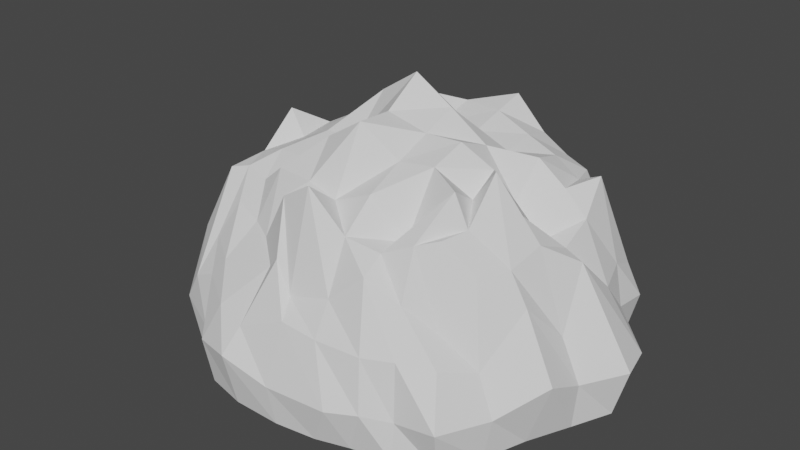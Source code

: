 # Source: cave.blend  (saved by Blender 3.2.14; exported with 4.5.12 LTS)
import bpy
from mathutils import Matrix  # noqa: F401  (used for matrix-valued properties, if any)

bpy.ops.wm.read_factory_settings(use_empty=True)
scene = bpy.context.scene
scene.name = 'Scene'

# ---- collections
col_collection = bpy.data.collections.new('Collection'); scene.collection.children.link(col_collection)

# ---- world
world_world = bpy.data.worlds.new('World'); scene.world = world_world
world_world.use_nodes = True; world_world.node_tree.nodes.clear()
_N = world_world.node_tree.nodes; _L = world_world.node_tree.links
n0 = _N.new('ShaderNodeOutputWorld'); n0.name = 'World Output'; n0.location = (300, 300)
n1 = _N.new('ShaderNodeBackground'); n1.name = 'Background'; n1.location = (10, 300)
n1.inputs[0].default_value = (0.05088, 0.05088, 0.05088, 1.0)
_L.new(n1.outputs[0], n0.inputs[0])
n0.is_active_output = True
world_world.color = (0.05088, 0.05088, 0.05088)
world_world.use_sun_shadow = False
world_world.sun_shadow_jitter_overblur = 0.0

# ---- meshes
me_cube_001 = bpy.data.meshes.new('Cube.001')
me_cube_001.from_pydata([(-0.4849, -0.5131, 0.6419), (-0.5, 0.5, 0.5202), (0.4991, -0.4742, 0.7802), (0.5, 0.5, 0.6213), (-0.6352, -0.6303, 3.636e-06), (-0.6746, -0.6607, 0.2037), (-0.5783, -0.6847, 0.3464), (-0.5461, -0.5825, 0.5014), (-0.5217, -0.4186, 0.7544), (-0.5684, -0.2858, 0.7629), (-0.578, -0.1114, 0.8961), (-0.6085, 0.01189, 0.7976), (-0.5996, 0.1577, 0.6528), (-0.5746, 0.3069, 0.7201), (-0.5362, 0.4256, 0.5714), (-0.5351, 0.5351, 0.4257), (-0.5729, 0.5729, 0.3089), (-0.5996, 0.5176, 0.1534), (-0.6096, 0.4762, 3.636e-06), (-0.4193, 0.5379, 0.6409), (-0.2967, 0.5734, 0.6031), (-0.1534, 0.5179, 0.685), (1.865e-08, 0.4762, 0.7098), (0.1534, 0.5176, 0.7872), (0.2966, 0.5729, 0.6446), (0.4188, 0.5351, 0.561), (0.5351, 0.5351, 0.5861), (0.5729, 0.5729, 0.4074), (0.6051, 0.5177, 0.2392), (0.6328, 0.4767, 0.01523), (0.5351, 0.4188, 0.7497), (0.5729, 0.2966, 0.7621), (0.5996, 0.1534, 0.7839), (0.6096, -2.539e-08, 0.6278), (0.6047, -0.1407, 0.782), (0.53, -0.2098, 0.958), (0.5316, -0.3676, 0.7896), (0.5539, -0.5557, 0.4617), (0.6148, -0.6416, 0.3752), (0.6837, -0.7378, 0.19), (0.6537, -0.685, 3.636e-06), (0.4204, -0.5293, 0.7565), (0.3007, -0.5666, 0.7006), (0.1567, -0.5941, 0.7306), (-0.007934, -0.6037, 0.885), (-0.142, -0.5981, 0.8023), (-0.259, -0.5916, 0.5896), (-0.3565, -0.5443, 0.6072), (-0.7361, -0.4994, 3.517e-06), (-0.7453, -0.5346, 0.1826), (-0.7073, -0.5035, 0.4609), (-0.6033, -0.4383, 0.7331), (-0.7862, -0.3333, 3.397e-06), (-0.804, -0.35, 0.1674), (-0.787, -0.3166, 0.3535), (-0.6703, -0.3174, 0.5812), (-0.8443, -0.1683, 3.516e-06), (-0.8225, -0.1675, 0.1835), (-0.886, -0.1486, 0.4), (-0.7481, -0.1506, 0.5412), (-0.8575, 0.0001609, 0.0009684), (-0.9085, 0.005398, 0.2699), (-0.8234, 0.002394, 0.3543), (-0.7129, 0.008129, 0.6509), (-0.8324, 0.1701, 0.002762), (-0.827, 0.1686, 0.1928), (-0.7838, 0.1638, 0.617), (-0.7033, 0.1581, 0.6111), (-0.7844, 0.3331, 0.002053), (-0.7712, 0.3281, 0.2304), (-0.7391, 0.3162, 0.3414), (-0.6642, 0.3031, 0.5273), (-0.7099, 0.482, 3.636e-06), (-0.698, 0.4744, 0.1631), (-0.6641, 0.4553, 0.3417), (-0.6105, 0.4318, 0.4986), (-0.4839, 0.02086, 3.517e-06), (-0.479, 0.07389, 0.175), (-0.4558, 0.231, 0.3893), (-0.4318, 0.4798, 0.4581), (-0.3368, -0.3369, 3.397e-06), (-0.3312, -0.2772, 0.1755), (-0.3162, -0.07729, 0.3271), (-0.3032, 0.2322, 0.5432), (-0.1803, -0.5826, 0.008436), (-0.1801, -0.5168, 0.1772), (-0.1578, -0.2702, 0.4133), (-0.1561, 0.0734, 0.5745), (0.02347, -0.6766, 0.01274), (-0.01125, -0.5909, 0.1992), (1.865e-08, -0.3345, 0.3676), (1.702e-08, 0.02086, 0.6188), (0.1781, -0.5646, 0.003679), (0.1714, -0.4895, 0.2217), (0.1619, -0.2699, 0.4617), (0.1561, 0.0734, 0.5229), (0.3362, -0.3402, 3.517e-06), (0.334, -0.2793, 0.2597), (0.3162, -0.07729, 0.4589), (0.303, 0.231, 0.561), (0.5143, 0.02143, 3.636e-06), (0.5242, 0.07428, 0.2159), (0.4553, 0.231, 0.4905), (0.4318, 0.4798, 0.4927), (0.7316, 0.4824, 0.006384), (0.7962, 0.4761, 0.2463), (0.7377, 0.4566, 0.3827), (0.6105, 0.4318, 0.5886), (0.8595, 0.3348, 0.0009055), (0.7904, 0.3286, 0.2565), (0.7604, 0.3167, 0.4469), (0.6641, 0.303, 0.8008), (0.902, 0.1723, 0.003852), (0.9767, 0.1745, 0.1931), (0.8115, 0.1627, 0.4295), (0.698, 0.1561, 0.6846), (0.9625, 0.002583, 3.517e-06), (1.02, 0.005422, 0.2065), (0.7854, 6.306e-05, 0.596), (0.7099, -1.631e-08, 0.6301), (0.8886, -0.1665, 3.517e-06), (0.9047, -0.1654, 0.193), (0.8178, -0.1586, 0.3643), (0.6955, -0.1525, 0.6975), (0.8071, -0.3487, 0.000553), (0.9016, -0.3454, 0.2766), (0.7562, -0.313, 0.5317), (0.6734, -0.3003, 0.6514), (0.7449, -0.5298, 3.636e-06), (0.7731, -0.5219, 0.1747), (0.6916, -0.4989, 0.3304), (0.6164, -0.4256, 0.6618), (0.5067, -0.7545, 3.517e-06), (0.5041, -0.7407, 0.1627), (0.4876, -0.7134, 0.3964), (0.4405, -0.6243, 0.564), (0.3396, -0.7907, 3.397e-06), (0.404, -0.8162, 0.1889), (0.3738, -0.7723, 0.3989), (0.3035, -0.663, 0.6451), (0.205, -0.8371, 0.003716), (0.2844, -0.8709, 0.1815), (0.1834, -0.7954, 0.405), (0.1679, -0.7026, 0.5253), (0.02762, -0.8616, 0.002681), (0.01209, -0.8868, 0.1736), (0.02498, -0.8004, 0.4213), (-0.001963, -0.7286, 0.4874), (-0.1825, -0.8606, 0.002949), (-0.1962, -0.9098, 0.2352), (-0.1693, -0.8327, 0.3399), (-0.0891, -0.7015, 0.598), (-0.3625, -0.8192, 3.517e-06), (-0.3783, -0.851, 0.2043), (-0.3031, -0.8041, 0.3718), (-0.1457, -0.6834, 0.5413), (-0.4991, -0.7315, 3.636e-06), (-0.4897, -0.7359, 0.1611), (-0.4735, -0.6947, 0.3922), (-0.3998, -0.6821, 0.4806), (0.4318, 0.4318, 0.7816), (0.303, 0.4553, 0.8388), (0.1561, 0.4744, 0.9667), (2.61e-08, 0.482, 0.8579), (-0.1562, 0.4752, 0.8096), (-0.3044, 0.4637, 0.7381), (-0.4325, 0.4361, 0.6869), (0.4553, 0.303, 0.8302), (0.3162, 0.3162, 0.8773), (0.1619, 0.3281, 0.9362), (-5.333e-05, 0.3335, 0.941), (-0.1622, 0.33, 0.887), (-0.3189, 0.3328, 0.728), (-0.4621, 0.3445, 0.8481), (0.4744, 0.1561, 0.8738), (0.3281, 0.1619, 0.8585), (0.1676, 0.1676, 0.8995), (3.297e-08, 0.1701, 0.8978), (-0.1679, 0.1698, 1.003), (-0.3306, 0.1855, 0.8036), (-0.4755, 0.1716, 0.7442), (0.482, -3.645e-08, 0.7447), (0.3294, 0.01081, 0.9328), (0.1701, -4.25e-08, 1.049), (2.331e-08, -3.75e-08, 1.153), (-0.1704, 0.002877, 1.041), (-0.3325, 0.003989, 0.9002), (-0.48, 0.01317, 0.8201), (0.4585, -0.1188, 0.9131), (0.3244, -0.141, 0.9938), (0.1731, -0.1564, 0.9929), (-0.000108, -0.17, 1.042), (-0.1668, -0.166, 0.8865), (-0.3274, -0.1606, 0.8758), (-0.472, -0.1515, 0.8062), (0.4592, -0.2449, 0.8393), (0.3186, -0.2911, 0.9435), (0.1718, -0.3104, 0.9309), (0.00113, -0.3309, 1.05), (-0.1623, -0.3278, 0.9478), (-0.3115, -0.3127, 0.8118), (-0.4527, -0.2981, 0.8065), (0.4671, -0.3646, 0.9179), (0.3158, -0.4414, 0.6997), (0.1631, -0.4622, 0.8507), (0.005206, -0.4803, 0.7856), (-0.1288, -0.4753, 0.8211), (-0.3026, -0.4538, 0.8198), (-0.4088, -0.4383, 0.733), (0.01625, -0.6592, 0.01525)], [], [(48, 49, 53, 52), (49, 50, 54, 53), (50, 51, 55, 54), (52, 53, 57, 56), (53, 54, 58, 57), (54, 55, 59, 58), (56, 57, 61, 60), (57, 58, 62, 61), (58, 59, 63, 62), (60, 61, 65, 64), (61, 62, 66, 65), (62, 63, 67, 66), (64, 65, 69, 68), (65, 66, 70, 69), (66, 67, 71, 70), (68, 69, 73, 72), (69, 70, 74, 73), (70, 71, 75, 74), (4, 5, 49, 48), (5, 6, 50, 49), (6, 7, 51, 50), (7, 0, 8, 51), (51, 8, 9, 55), (55, 9, 10, 59), (59, 10, 11, 63), (63, 11, 12, 67), (67, 12, 13, 71), (71, 13, 14, 75), (75, 14, 1, 15), (74, 75, 15, 16), (73, 74, 16, 17), (72, 73, 17, 18), (76, 77, 81, 80), (77, 78, 82, 81), (78, 79, 83, 82), (80, 81, 85, 84), (81, 82, 86, 85), (82, 83, 87, 86), (84, 85, 89, 88), (85, 86, 90, 89), (86, 87, 91, 90), (88, 89, 93, 92), (89, 90, 94, 93), (90, 91, 95, 94), (92, 93, 97, 96), (93, 94, 98, 97), (94, 95, 99, 98), (96, 97, 101, 100), (97, 98, 102, 101), (98, 99, 103, 102), (18, 17, 77, 76), (17, 16, 78, 77), (16, 15, 79, 78), (15, 1, 19, 79), (79, 19, 20, 83), (83, 20, 21, 87), (87, 21, 22, 91), (91, 22, 23, 95), (95, 23, 24, 99), (99, 24, 25, 103), (103, 25, 3, 26), (102, 103, 26, 27), (101, 102, 27, 28), (100, 101, 28, 29), (104, 105, 109, 108), (105, 106, 110, 109), (106, 107, 111, 110), (108, 109, 113, 112), (109, 110, 114, 113), (110, 111, 115, 114), (112, 113, 117, 116), (113, 114, 118, 117), (114, 115, 119, 118), (116, 117, 121, 120), (117, 118, 122, 121), (118, 119, 123, 122), (120, 121, 125, 124), (121, 122, 126, 125), (122, 123, 127, 126), (124, 125, 129, 128), (125, 126, 130, 129), (126, 127, 131, 130), (29, 28, 105, 104), (28, 27, 106, 105), (27, 26, 107, 106), (26, 3, 30, 107), (107, 30, 31, 111), (111, 31, 32, 115), (115, 32, 33, 119), (119, 33, 34, 123), (123, 34, 35, 127), (127, 35, 36, 131), (131, 36, 2, 37), (130, 131, 37, 38), (129, 130, 38, 39), (128, 129, 39, 40), (132, 133, 137, 136), (133, 134, 138, 137), (134, 135, 139, 138), (136, 137, 141, 140), (137, 138, 142, 141), (138, 139, 143, 142), (140, 141, 145, 144), (141, 142, 146, 145), (142, 143, 147, 146), (144, 145, 149, 148), (145, 146, 150, 149), (146, 147, 151, 150), (148, 149, 153, 152), (149, 150, 154, 153), (150, 151, 155, 154), (152, 153, 157, 156), (153, 154, 158, 157), (154, 155, 159, 158), (40, 39, 133, 132), (39, 38, 134, 133), (38, 37, 135, 134), (37, 2, 41, 135), (135, 41, 42, 139), (139, 42, 43, 143), (143, 43, 44, 147), (147, 44, 45, 151), (151, 45, 46, 155), (155, 46, 47, 159), (159, 47, 0, 7), (158, 159, 7, 6), (157, 158, 6, 5), (156, 157, 5, 4), (160, 161, 168, 167), (161, 162, 169, 168), (162, 163, 170, 169), (163, 164, 171, 170), (164, 165, 172, 171), (165, 166, 173, 172), (167, 168, 175, 174), (168, 169, 176, 175), (169, 170, 177, 176), (170, 171, 178, 177), (171, 172, 179, 178), (172, 173, 180, 179), (174, 175, 182, 181), (175, 176, 183, 182), (176, 177, 184, 183), (177, 178, 185, 184), (178, 179, 186, 185), (179, 180, 187, 186), (181, 182, 189, 188), (182, 183, 190, 189), (183, 184, 191, 190), (184, 185, 192, 191), (185, 186, 193, 192), (186, 187, 194, 193), (188, 189, 196, 195), (189, 190, 197, 196), (190, 191, 198, 197), (191, 192, 199, 198), (192, 193, 200, 199), (193, 194, 201, 200), (195, 196, 203, 202), (196, 197, 204, 203), (197, 198, 205, 204), (198, 199, 206, 205), (199, 200, 207, 206), (200, 201, 208, 207), (3, 25, 160, 30), (25, 24, 161, 160), (24, 23, 162, 161), (23, 22, 163, 162), (22, 21, 164, 163), (21, 20, 165, 164), (20, 19, 166, 165), (19, 1, 14, 166), (166, 14, 13, 173), (173, 13, 12, 180), (180, 12, 11, 187), (187, 11, 10, 194), (194, 10, 9, 201), (201, 9, 8, 208), (208, 8, 0, 47), (207, 208, 47, 46), (206, 207, 46, 45), (205, 206, 45, 44), (204, 205, 44, 43), (203, 204, 43, 42), (202, 203, 42, 41), (36, 202, 41, 2), (35, 195, 202, 36), (34, 188, 195, 35), (33, 181, 188, 34), (32, 174, 181, 33), (31, 167, 174, 32), (30, 160, 167, 31), (48, 52, 56, 60, 64, 68, 72, 18, 76, 80, 84, 88, 92, 96, 100, 29, 104, 108, 112, 116, 120, 124, 128, 40, 132, 136, 140, 144, 148, 152, 156, 4)])
_uv = me_cube_001.uv_layers.new(name='UVMap')
_uv.uv.foreach_set('vector', [0.5, 0.03125, 0.5312, 0.03125, 0.5312, 0.0625, 0.5, 0.0625, 0.5312, 0.03125, 0.5625, 0.03125, 0.5625, 0.0625, 0.5312, 0.0625, 0.5625, 0.03125, 0.5938, 0.03125, 0.5938, 0.0625, 0.5625, 0.0625, 0.5, 0.0625, 0.5312, 0.0625, 0.5313, 0.09375, 0.5, 0.09375, 0.5312, 0.0625, 0.5625, 0.0625, 0.5625, 0.09375, 0.5313, 0.09375, 0.5625, 0.0625, 0.5938, 0.0625, 0.5938, 0.09375, 0.5625, 0.09375, 0.5, 0.09375, 0.5313, 0.09375, 0.5312, 0.125, 0.5, 0.125, 0.5313, 0.09375, 0.5625, 0.09375, 0.5625, 0.125, 0.5312, 0.125, 0.5625, 0.09375, 0.5938, 0.09375, 0.5938, 0.125, 0.5625, 0.125, 0.5, 0.125, 0.5312, 0.125, 0.5313, 0.1563, 0.5, 0.1562, 0.5312, 0.125, 0.5625, 0.125, 0.5625, 0.1562, 0.5313, 0.1563, 0.5625, 0.125, 0.5938, 0.125, 0.5938, 0.1562, 0.5625, 0.1562, 0.5, 0.1562, 0.5313, 0.1563, 0.5312, 0.1875, 0.5, 0.1875, 0.5313, 0.1563, 0.5625, 0.1562, 0.5625, 0.1875, 0.5312, 0.1875, 0.5625, 0.1562, 0.5938, 0.1562, 0.5938, 0.1875, 0.5625, 0.1875, 0.5, 0.1875, 0.5312, 0.1875, 0.5313, 0.2188, 0.5, 0.2188, 0.5312, 0.1875, 0.5625, 0.1875, 0.5625, 0.2188, 0.5313, 0.2188, 0.5625, 0.1875, 0.5938, 0.1875, 0.5938, 0.2188, 0.5625, 0.2188, 0.5, 0.0, 0.5313, 0.0, 0.5312, 0.03125, 0.5, 0.03125, 0.5313, 0.0, 0.5625, 0.0, 0.5625, 0.03125, 0.5312, 0.03125, 0.5625, 0.0, 0.5938, 0.0, 0.5938, 0.03125, 0.5625, 0.03125, 0.5938, 0.0, 0.625, 0.0, 0.625, 0.03125, 0.5938, 0.03125, 0.5938, 0.03125, 0.625, 0.03125, 0.625, 0.0625, 0.5938, 0.0625, 0.5938, 0.0625, 0.625, 0.0625, 0.625, 0.09375, 0.5938, 0.09375, 0.5938, 0.09375, 0.625, 0.09375, 0.625, 0.125, 0.5938, 0.125, 0.5938, 0.125, 0.625, 0.125, 0.625, 0.1563, 0.5938, 0.1562, 0.5938, 0.1562, 0.625, 0.1563, 0.625, 0.1875, 0.5938, 0.1875, 0.5938, 0.1875, 0.625, 0.1875, 0.625, 0.2188, 0.5938, 0.2188, 0.5938, 0.2188, 0.625, 0.2188, 0.625, 0.25, 0.5938, 0.25, 0.5625, 0.2188, 0.5938, 0.2188, 0.5938, 0.25, 0.5625, 0.25, 0.5313, 0.2188, 0.5625, 0.2188, 0.5625, 0.25, 0.5312, 0.25, 0.5, 0.2188, 0.5313, 0.2188, 0.5312, 0.25, 0.5, 0.25, 0.5, 0.2813, 0.5313, 0.2813, 0.5312, 0.3125, 0.5, 0.3125, 0.5313, 0.2813, 0.5625, 0.2813, 0.5625, 0.3125, 0.5312, 0.3125, 0.5625, 0.2813, 0.5938, 0.2813, 0.5938, 0.3125, 0.5625, 0.3125, 0.5, 0.3125, 0.5312, 0.3125, 0.5313, 0.3438, 0.5, 0.3438, 0.5312, 0.3125, 0.5625, 0.3125, 0.5625, 0.3438, 0.5313, 0.3438, 0.5625, 0.3125, 0.5938, 0.3125, 0.5938, 0.3438, 0.5625, 0.3438, 0.5, 0.3438, 0.5313, 0.3438, 0.5312, 0.375, 0.5, 0.375, 0.5313, 0.3438, 0.5625, 0.3438, 0.5625, 0.375, 0.5312, 0.375, 0.5625, 0.3438, 0.5938, 0.3438, 0.5938, 0.375, 0.5625, 0.375, 0.5, 0.375, 0.5312, 0.375, 0.5313, 0.4063, 0.5, 0.4063, 0.5312, 0.375, 0.5625, 0.375, 0.5625, 0.4063, 0.5313, 0.4063, 0.5625, 0.375, 0.5938, 0.375, 0.5938, 0.4063, 0.5625, 0.4063, 0.5, 0.4063, 0.5313, 0.4063, 0.5312, 0.4375, 0.5, 0.4375, 0.5313, 0.4063, 0.5625, 0.4063, 0.5625, 0.4375, 0.5312, 0.4375, 0.5625, 0.4063, 0.5938, 0.4063, 0.5938, 0.4375, 0.5625, 0.4375, 0.5, 0.4375, 0.5312, 0.4375, 0.5313, 0.4688, 0.5, 0.4688, 0.5312, 0.4375, 0.5625, 0.4375, 0.5625, 0.4688, 0.5313, 0.4688, 0.5625, 0.4375, 0.5938, 0.4375, 0.5938, 0.4687, 0.5625, 0.4688, 0.5, 0.25, 0.5312, 0.25, 0.5313, 0.2813, 0.5, 0.2813, 0.5312, 0.25, 0.5625, 0.25, 0.5625, 0.2813, 0.5313, 0.2813, 0.5625, 0.25, 0.5938, 0.25, 0.5938, 0.2813, 0.5625, 0.2813, 0.5938, 0.25, 0.625, 0.25, 0.625, 0.2813, 0.5938, 0.2813, 0.5938, 0.2813, 0.625, 0.2813, 0.625, 0.3125, 0.5938, 0.3125, 0.5938, 0.3125, 0.625, 0.3125, 0.625, 0.3438, 0.5938, 0.3438, 0.5938, 0.3438, 0.625, 0.3438, 0.625, 0.375, 0.5938, 0.375, 0.5938, 0.375, 0.625, 0.375, 0.625, 0.4063, 0.5938, 0.4063, 0.5938, 0.4063, 0.625, 0.4063, 0.625, 0.4375, 0.5938, 0.4375, 0.5938, 0.4375, 0.625, 0.4375, 0.625, 0.4688, 0.5938, 0.4687, 0.5938, 0.4687, 0.625, 0.4688, 0.625, 0.5, 0.5938, 0.5, 0.5625, 0.4688, 0.5938, 0.4687, 0.5938, 0.5, 0.5625, 0.5, 0.5313, 0.4688, 0.5625, 0.4688, 0.5625, 0.5, 0.5312, 0.5, 0.5, 0.4688, 0.5313, 0.4688, 0.5312, 0.5, 0.5, 0.5, 0.5, 0.5313, 0.5313, 0.5313, 0.5312, 0.5625, 0.5, 0.5625, 0.5313, 0.5313, 0.5625, 0.5313, 0.5625, 0.5625, 0.5312, 0.5625, 0.5625, 0.5313, 0.5938, 0.5313, 0.5938, 0.5625, 0.5625, 0.5625, 0.5, 0.5625, 0.5312, 0.5625, 0.5313, 0.5938, 0.5, 0.5938, 0.5312, 0.5625, 0.5625, 0.5625, 0.5625, 0.5938, 0.5313, 0.5938, 0.5625, 0.5625, 0.5938, 0.5625, 0.5938, 0.5938, 0.5625, 0.5938, 0.5, 0.5938, 0.5313, 0.5938, 0.5312, 0.625, 0.5, 0.625, 0.5313, 0.5938, 0.5625, 0.5938, 0.5625, 0.625, 0.5312, 0.625, 0.5625, 0.5938, 0.5938, 0.5938, 0.5938, 0.625, 0.5625, 0.625, 0.5, 0.625, 0.5312, 0.625, 0.5313, 0.6563, 0.5, 0.6563, 0.5312, 0.625, 0.5625, 0.625, 0.5625, 0.6563, 0.5313, 0.6563, 0.5625, 0.625, 0.5938, 0.625, 0.5938, 0.6563, 0.5625, 0.6563, 0.5, 0.6563, 0.5313, 0.6563, 0.5312, 0.6875, 0.5, 0.6875, 0.5313, 0.6563, 0.5625, 0.6563, 0.5625, 0.6875, 0.5312, 0.6875, 0.5625, 0.6563, 0.5938, 0.6563, 0.5938, 0.6875, 0.5625, 0.6875, 0.5, 0.6875, 0.5312, 0.6875, 0.5313, 0.7187, 0.5, 0.7188, 0.5312, 0.6875, 0.5625, 0.6875, 0.5625, 0.7188, 0.5313, 0.7187, 0.5625, 0.6875, 0.5938, 0.6875, 0.5938, 0.7188, 0.5625, 0.7188, 0.5, 0.5, 0.5312, 0.5, 0.5313, 0.5313, 0.5, 0.5313, 0.5312, 0.5, 0.5625, 0.5, 0.5625, 0.5313, 0.5313, 0.5313, 0.5625, 0.5, 0.5938, 0.5, 0.5938, 0.5313, 0.5625, 0.5313, 0.5938, 0.5, 0.625, 0.5, 0.625, 0.5313, 0.5938, 0.5313, 0.5938, 0.5313, 0.625, 0.5313, 0.625, 0.5625, 0.5938, 0.5625, 0.5938, 0.5625, 0.625, 0.5625, 0.625, 0.5938, 0.5938, 0.5938, 0.5938, 0.5938, 0.625, 0.5938, 0.625, 0.625, 0.5938, 0.625, 0.5938, 0.625, 0.625, 0.625, 0.625, 0.6563, 0.5938, 0.6563, 0.5938, 0.6563, 0.625, 0.6563, 0.625, 0.6875, 0.5938, 0.6875, 0.5938, 0.6875, 0.625, 0.6875, 0.625, 0.7188, 0.5938, 0.7188, 0.5938, 0.7188, 0.625, 0.7188, 0.625, 0.75, 0.5938, 0.75, 0.5625, 0.7188, 0.5938, 0.7188, 0.5938, 0.75, 0.5625, 0.75, 0.5313, 0.7187, 0.5625, 0.7188, 0.5625, 0.75, 0.5312, 0.75, 0.5, 0.7188, 0.5313, 0.7187, 0.5312, 0.75, 0.5, 0.75, 0.5, 0.7813, 0.5313, 0.7813, 0.5312, 0.8125, 0.5, 0.8125, 0.5313, 0.7813, 0.5625, 0.7812, 0.5625, 0.8125, 0.5312, 0.8125, 0.5625, 0.7812, 0.5938, 0.7812, 0.5938, 0.8125, 0.5625, 0.8125, 0.5, 0.8125, 0.5312, 0.8125, 0.5313, 0.8438, 0.5, 0.8438, 0.5312, 0.8125, 0.5625, 0.8125, 0.5625, 0.8438, 0.5313, 0.8438, 0.5625, 0.8125, 0.5938, 0.8125, 0.5938, 0.8438, 0.5625, 0.8438, 0.5, 0.8438, 0.5313, 0.8438, 0.5312, 0.875, 0.5, 0.875, 0.5313, 0.8438, 0.5625, 0.8438, 0.5625, 0.875, 0.5312, 0.875, 0.5625, 0.8438, 0.5938, 0.8438, 0.5938, 0.875, 0.5625, 0.875, 0.5, 0.875, 0.5312, 0.875, 0.5313, 0.9063, 0.5, 0.9063, 0.5312, 0.875, 0.5625, 0.875, 0.5625, 0.9063, 0.5313, 0.9063, 0.5625, 0.875, 0.5938, 0.875, 0.5938, 0.9063, 0.5625, 0.9063, 0.5, 0.9063, 0.5313, 0.9063, 0.5312, 0.9375, 0.5, 0.9375, 0.5313, 0.9063, 0.5625, 0.9063, 0.5625, 0.9375, 0.5312, 0.9375, 0.5625, 0.9063, 0.5938, 0.9063, 0.5938, 0.9375, 0.5625, 0.9375, 0.5, 0.9375, 0.5312, 0.9375, 0.5313, 0.9688, 0.5, 0.9688, 0.5312, 0.9375, 0.5625, 0.9375, 0.5625, 0.9688, 0.5313, 0.9688, 0.5625, 0.9375, 0.5938, 0.9375, 0.5938, 0.9688, 0.5625, 0.9688, 0.5, 0.75, 0.5312, 0.75, 0.5313, 0.7813, 0.5, 0.7813, 0.5312, 0.75, 0.5625, 0.75, 0.5625, 0.7812, 0.5313, 0.7813, 0.5625, 0.75, 0.5938, 0.75, 0.5938, 0.7812, 0.5625, 0.7812, 0.5938, 0.75, 0.625, 0.75, 0.625, 0.7813, 0.5938, 0.7812, 0.5938, 0.7812, 0.625, 0.7813, 0.625, 0.8125, 0.5938, 0.8125, 0.5938, 0.8125, 0.625, 0.8125, 0.625, 0.8438, 0.5938, 0.8438, 0.5938, 0.8438, 0.625, 0.8438, 0.625, 0.875, 0.5938, 0.875, 0.5938, 0.875, 0.625, 0.875, 0.625, 0.9063, 0.5938, 0.9063, 0.5938, 0.9063, 0.625, 0.9063, 0.625, 0.9375, 0.5938, 0.9375, 0.5938, 0.9375, 0.625, 0.9375, 0.625, 0.9688, 0.5938, 0.9688, 0.5938, 0.9688, 0.625, 0.9688, 0.625, 1.0, 0.5938, 1.0, 0.5625, 0.9688, 0.5938, 0.9688, 0.5938, 1.0, 0.5625, 1.0, 0.5313, 0.9688, 0.5625, 0.9688, 0.5625, 1.0, 0.5313, 1.0, 0.5, 0.9688, 0.5313, 0.9688, 0.5313, 1.0, 0.5, 1.0, 0.6562, 0.5313, 0.6875, 0.5313, 0.6875, 0.5625, 0.6563, 0.5625, 0.6875, 0.5313, 0.7188, 0.5313, 0.7188, 0.5625, 0.6875, 0.5625, 0.7188, 0.5313, 0.75, 0.5313, 0.75, 0.5625, 0.7188, 0.5625, 0.75, 0.5313, 0.7813, 0.5313, 0.7813, 0.5625, 0.75, 0.5625, 0.7813, 0.5313, 0.8125, 0.5313, 0.8125, 0.5625, 0.7813, 0.5625, 0.8125, 0.5313, 0.8438, 0.5313, 0.8438, 0.5625, 0.8125, 0.5625, 0.6563, 0.5625, 0.6875, 0.5625, 0.6875, 0.5938, 0.6563, 0.5938, 0.6875, 0.5625, 0.7188, 0.5625, 0.7187, 0.5938, 0.6875, 0.5938, 0.7188, 0.5625, 0.75, 0.5625, 0.75, 0.5938, 0.7187, 0.5938, 0.75, 0.5625, 0.7813, 0.5625, 0.7813, 0.5938, 0.75, 0.5938, 0.7813, 0.5625, 0.8125, 0.5625, 0.8125, 0.5938, 0.7813, 0.5938, 0.8125, 0.5625, 0.8438, 0.5625, 0.8438, 0.5938, 0.8125, 0.5938, 0.6563, 0.5938, 0.6875, 0.5938, 0.6875, 0.625, 0.6563, 0.625, 0.6875, 0.5938, 0.7187, 0.5938, 0.7188, 0.625, 0.6875, 0.625, 0.7187, 0.5938, 0.75, 0.5938, 0.75, 0.625, 0.7188, 0.625, 0.75, 0.5938, 0.7813, 0.5938, 0.7813, 0.625, 0.75, 0.625, 0.7813, 0.5938, 0.8125, 0.5938, 0.8125, 0.625, 0.7813, 0.625, 0.8125, 0.5938, 0.8438, 0.5938, 0.8438, 0.625, 0.8125, 0.625, 0.6563, 0.625, 0.6875, 0.625, 0.6875, 0.6563, 0.6563, 0.6563, 0.6875, 0.625, 0.7188, 0.625, 0.7187, 0.6563, 0.6875, 0.6563, 0.7188, 0.625, 0.75, 0.625, 0.75, 0.6563, 0.7187, 0.6563, 0.75, 0.625, 0.7813, 0.625, 0.7813, 0.6563, 0.75, 0.6563, 0.7813, 0.625, 0.8125, 0.625, 0.8125, 0.6563, 0.7813, 0.6563, 0.8125, 0.625, 0.8438, 0.625, 0.8438, 0.6562, 0.8125, 0.6563, 0.6563, 0.6563, 0.6875, 0.6563, 0.6875, 0.6875, 0.6562, 0.6875, 0.6875, 0.6563, 0.7187, 0.6563, 0.7188, 0.6875, 0.6875, 0.6875, 0.7187, 0.6563, 0.75, 0.6563, 0.75, 0.6875, 0.7188, 0.6875, 0.75, 0.6563, 0.7813, 0.6563, 0.7813, 0.6875, 0.75, 0.6875, 0.7813, 0.6563, 0.8125, 0.6563, 0.8125, 0.6875, 0.7813, 0.6875, 0.8125, 0.6563, 0.8438, 0.6562, 0.8438, 0.6875, 0.8125, 0.6875, 0.6562, 0.6875, 0.6875, 0.6875, 0.6875, 0.7188, 0.6562, 0.7188, 0.6875, 0.6875, 0.7188, 0.6875, 0.7188, 0.7188, 0.6875, 0.7188, 0.7188, 0.6875, 0.75, 0.6875, 0.75, 0.7188, 0.7188, 0.7188, 0.75, 0.6875, 0.7813, 0.6875, 0.7813, 0.7188, 0.75, 0.7188, 0.7813, 0.6875, 0.8125, 0.6875, 0.8125, 0.7188, 0.7813, 0.7188, 0.8125, 0.6875, 0.8438, 0.6875, 0.8438, 0.7188, 0.8125, 0.7188, 0.625, 0.5, 0.6563, 0.5, 0.6562, 0.5313, 0.625, 0.5313, 0.6563, 0.5, 0.6875, 0.5, 0.6875, 0.5313, 0.6562, 0.5313, 0.6875, 0.5, 0.7188, 0.5, 0.7188, 0.5313, 0.6875, 0.5313, 0.7188, 0.5, 0.75, 0.5, 0.75, 0.5313, 0.7188, 0.5313, 0.75, 0.5, 0.7813, 0.5, 0.7813, 0.5313, 0.75, 0.5313, 0.7813, 0.5, 0.8125, 0.5, 0.8125, 0.5313, 0.7813, 0.5313, 0.8125, 0.5, 0.8438, 0.5, 0.8438, 0.5313, 0.8125, 0.5313, 0.8438, 0.5, 0.875, 0.5, 0.875, 0.5313, 0.8438, 0.5313, 0.8438, 0.5313, 0.875, 0.5313, 0.875, 0.5625, 0.8438, 0.5625, 0.8438, 0.5625, 0.875, 0.5625, 0.875, 0.5938, 0.8438, 0.5938, 0.8438, 0.5938, 0.875, 0.5938, 0.875, 0.625, 0.8438, 0.625, 0.8438, 0.625, 0.875, 0.625, 0.875, 0.6563, 0.8438, 0.6562, 0.8438, 0.6562, 0.875, 0.6563, 0.875, 0.6875, 0.8438, 0.6875, 0.8438, 0.6875, 0.875, 0.6875, 0.875, 0.7188, 0.8438, 0.7188, 0.8438, 0.7188, 0.875, 0.7188, 0.875, 0.75, 0.8438, 0.75, 0.8125, 0.7188, 0.8438, 0.7188, 0.8438, 0.75, 0.8125, 0.75, 0.7813, 0.7188, 0.8125, 0.7188, 0.8125, 0.75, 0.7813, 0.75, 0.75, 0.7188, 0.7813, 0.7188, 0.7813, 0.75, 0.75, 0.75, 0.7188, 0.7188, 0.75, 0.7188, 0.75, 0.75, 0.7188, 0.75, 0.6875, 0.7188, 0.7188, 0.7188, 0.7188, 0.75, 0.6875, 0.75, 0.6562, 0.7188, 0.6875, 0.7188, 0.6875, 0.75, 0.6563, 0.75, 0.625, 0.7188, 0.6562, 0.7188, 0.6563, 0.75, 0.625, 0.75, 0.625, 0.6875, 0.6562, 0.6875, 0.6562, 0.7188, 0.625, 0.7188, 0.625, 0.6563, 0.6563, 0.6563, 0.6562, 0.6875, 0.625, 0.6875, 0.625, 0.625, 0.6563, 0.625, 0.6563, 0.6563, 0.625, 0.6563, 0.625, 0.5938, 0.6563, 0.5938, 0.6563, 0.625, 0.625, 0.625, 0.625, 0.5625, 0.6563, 0.5625, 0.6563, 0.5938, 0.625, 0.5938, 0.625, 0.5313, 0.6562, 0.5313, 0.6563, 0.5625, 0.625, 0.5625, 0.5, 0.03125, 0.5, 0.0625, 0.5, 0.09375, 0.5, 0.125, 0.5, 0.1562, 0.5, 0.1875, 0.5, 0.2188, 0.5, 0.25, 0.5, 0.2813, 0.5, 0.3125, 0.5, 0.3438, 0.5, 0.375, 0.5, 0.4063, 0.5, 0.4375, 0.5, 0.4688, 0.5, 0.5, 0.5, 0.5313, 0.5, 0.5625, 0.5, 0.5938, 0.5, 0.625, 0.5, 0.6563, 0.5, 0.6875, 0.5, 0.7188, 0.5, 0.75, 0.5, 0.7813, 0.5, 0.8125, 0.5, 0.8438, 0.5, 0.875, 0.5, 0.9063, 0.5, 0.9375, 0.5, 0.9688, 0.5, 0.0])
me_cube_001.update()

# ---- objects
ob_cube = bpy.data.objects.new('Cube', me_cube_001)

# ---- transforms, parenting, visibility, modifiers, constraints
ob_cube.location = (0.0, 0.0, 0.0)

# ---- collection membership
col_collection.objects.link(ob_cube)

# ---- scene / render settings (as saved in the file)
scene.frame_start = 1; scene.frame_end = 250; scene.frame_set(1)
scene.render.engine = 'BLENDER_EEVEE_NEXT'
scene.cycles.sampling_pattern = 'TABULATED_SOBOL'
scene.cycles.use_light_tree = False
scene.view_settings.view_transform = 'Filmic'
bpy.context.view_layer.update()

# ---- added for rendering (the .blend has no active camera and no usable light): camera, sun
cam_auto = bpy.data.cameras.new('AutoCamera')
cam_auto.lens = 50.0
cam_auto.sensor_width = 36.0
cam_auto.clip_end = 1000.0
ob_auto_camera = bpy.data.objects.new('AutoCamera', cam_auto)
scene.collection.objects.link(ob_auto_camera)
ob_auto_camera.location = (2.54701, -3.15756, 2.56938)
ob_auto_camera.rotation_euler = (1.09748, -7.21219e-08, 0.694738)
scene.camera = ob_auto_camera
light_auto_sun = bpy.data.lights.new('AutoSun', 'SUN')
light_auto_sun.energy = 3.0
light_auto_sun.angle = 0.0523599
ob_auto_sun = bpy.data.objects.new('AutoSun', light_auto_sun)
scene.collection.objects.link(ob_auto_sun)
ob_auto_sun.rotation_euler = (0.872665, 0.174533, 0.523599)
bpy.context.view_layer.update()
